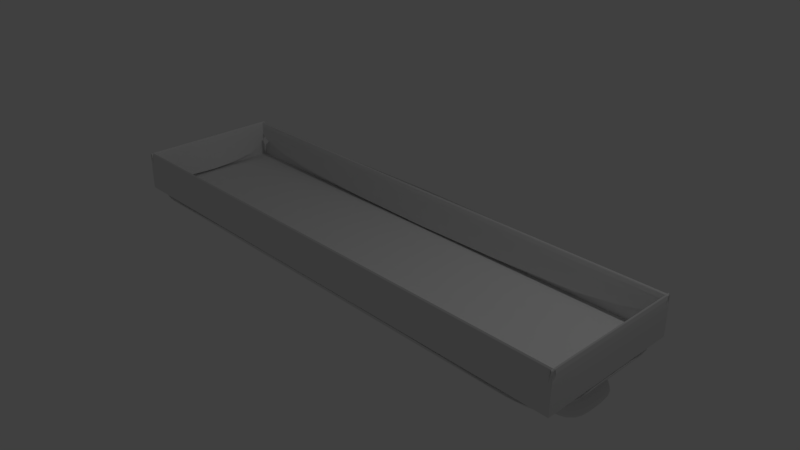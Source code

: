 # Source: Trough.blend  (saved by Blender 2.79.0; exported with 4.5.12 LTS)
import bpy
from mathutils import Matrix  # noqa: F401  (used for matrix-valued properties, if any)

bpy.ops.wm.read_factory_settings(use_empty=True)
scene = bpy.context.scene
scene.name = 'Scene'

# ---- collections
col_collection_1 = bpy.data.collections.new('Collection 1'); scene.collection.children.link(col_collection_1)

# ---- materials (node trees are filled in below, after node groups)
mat_material = bpy.data.materials.new('Material')
mat_material.alpha_threshold = 0.0
mat_material.use_transparent_shadow = False
mat_material.roughness = 0.5
mat_material.line_color = (0.0, 0.0, 0.0, 1.0)

# ---- material node trees

# ---- world
world_world = bpy.data.worlds.new('World'); scene.world = world_world
world_world.color = (0.05088, 0.05088, 0.05088)
world_world.use_sun_shadow = False
world_world.sun_shadow_jitter_overblur = 0.0
world_world.cycles.sampling_method = 'MANUAL'

# ---- cameras
cam_camera = bpy.data.cameras.new('Camera')
cam_camera.clip_end = 100.0
cam_camera.lens = 35.0
cam_camera.sensor_width = 32.0
cam_camera.sensor_height = 18.0
cam_camera.ortho_scale = 7.314
cam_camera.dof.focus_distance = 0.0
cam_camera.dof.aperture_fstop = 128.0

# ---- lights
light_lamp = bpy.data.lights.new('Lamp', 'POINT')
light_lamp.transmission_factor = 0.0
light_lamp.cutoff_distance = 30.0
light_lamp.energy = 100.0
light_lamp.shadow_buffer_clip_start = 1.001
light_lamp.shadow_soft_size = 0.1
light_lamp.shadow_maximum_resolution = 0.006
light_lamp.use_absolute_resolution = True

# ---- meshes
me_cube = bpy.data.meshes.new('Cube')
me_cube.from_pydata([(1.0, 1.0, -1.0), (1.0, -1.0, -1.0), (-1.0, -1.0, -1.0), (-1.0, 1.0, -1.0), (1.0, 1.0, 1.0), (1.0, -1.0, 1.0), (-1.0, -1.0, 1.0), (-1.0, 1.0, 1.0), (1.0, 1.0, 1.0), (1.0, -1.0, 1.0), (-1.0, 1.0, 1.0), (-1.0, -1.0, 1.0), (1.0, 1.0, 11.29), (1.0, -1.0, 11.29), (-1.0, 1.0, 11.29), (-1.0, -1.0, 11.29), (1.0, 1.0, 11.29), (1.0, -1.0, 11.29), (-1.0, 1.0, 11.45), (-1.0, -1.0, 11.45), (1.0, 1.0, 1.0), (-1.0, 1.0, 1.0), (1.0, 1.0, 11.29), (-1.0, 1.0, 11.29), (-1.0, 1.0, 1.0), (-1.0, -1.0, 1.0), (-1.0, 1.0, 11.45), (-1.0, -1.0, 11.32), (1.0, 0.94, 1.0), (-1.0, 0.94, 1.0), (1.0, 0.94, 11.29), (-1.0, 0.94, 11.29), (-0.9853, 1.0, 1.0), (-0.9853, -1.0, 1.0), (-0.9853, 1.0, 11.45), (-0.9853, -1.0, 11.32), (1.0, -0.9345, 1.0), (-1.0, -0.9345, 1.0), (1.0, -0.9345, 11.29), (-1.0, -0.9345, 11.29), (0.9883, 1.0, 1.0), (0.9883, -1.0, 1.0), (0.9883, 1.0, 11.29), (0.9883, -1.0, 11.29), (-0.7011, 1.0, -1.0), (-0.7011, -1.0, -1.0), (-0.7011, 1.0, 1.0), (-0.7011, -1.0, 1.0), (-0.8506, 1.0, -1.0), (-0.8506, -1.0, -1.0), (-0.8506, 1.0, 1.0), (-0.8506, -1.0, 1.0), (0.6831, 1.0, -1.0), (0.6831, -1.0, -1.0), (0.6831, 1.0, 1.0), (0.6831, -1.0, 1.0), (0.8416, 1.0, -1.0), (0.8416, -1.0, -1.0), (0.8416, 1.0, 1.0), (0.8416, -1.0, 1.0), (1.0, 0.5088, -1.0), (-1.0, 0.5088, -1.0), (1.0, 0.5088, 1.0), (-1.0, 0.5088, 1.0), (-0.7011, 0.5088, -1.0), (-0.8506, 0.5088, -1.0), (0.6831, 0.5088, -1.0), (0.8416, 0.5088, -1.0), (1.0, -0.3757, -1.0), (1.0, -0.3757, 1.0), (-1.0, -0.3757, -1.0), (-1.0, -0.3757, 1.0), (-0.7011, -0.3757, -1.0), (-0.8506, -0.3757, -1.0), (0.6831, -0.3757, -1.0), (0.8416, -0.3757, -1.0), (-1.0, 0.06654, -1.0), (-1.0, 0.06654, 1.0), (-0.7011, 0.06654, -1.0), (-0.8506, 0.06654, -1.0), (0.6831, 0.06654, -1.0), (0.8416, 0.06654, -1.0), (1.0, 0.06654, -1.0), (1.0, 0.06654, 1.0), (-0.8038, 0.06654, -6.215), (-0.8038, 0.5088, -6.215), (-0.9753, 0.06654, -6.215), (-0.9753, 0.5088, -6.215), (0.7851, 0.06654, -6.215), (0.7851, 0.5088, -6.215), (0.967, 0.06654, -6.215), (0.967, 0.5088, -6.215), (0.967, -0.3757, -6.215), (0.7851, -0.3757, -6.215), (-0.8038, -0.3757, -6.215), (-0.9753, -0.3757, -6.215), (-0.8038, 0.06654, -10.31), (-0.8038, 0.5088, -10.31), (-0.9753, 0.06654, -10.31), (-0.9753, 0.5088, -10.31), (0.7851, 0.06654, -10.31), (0.7851, 0.5088, -10.31), (0.967, 0.06654, -10.31), (0.967, 0.5088, -10.31), (0.967, -0.3757, -10.31), (0.7851, -0.3757, -10.31), (-0.8038, -0.3757, -10.31), (-0.9753, -0.3757, -10.31)], [], [(73, 49, 2, 70), (6, 51, 47, 55, 59, 5, 9, 11), (68, 69, 5, 1), (49, 51, 6, 2), (61, 63, 7, 3), (50, 48, 3, 7), (8, 10, 11, 9), (5, 69, 83, 62, 4, 8, 9), (7, 63, 77, 71, 6, 11, 10), (4, 58, 54, 46, 50, 7, 10, 8), (11, 9, 13, 15), (8, 10, 14, 12), (10, 11, 19, 18), (9, 8, 16, 17), (20, 21, 23, 22), (24, 25, 27, 26), (28, 30, 31, 29), (23, 31, 30, 22), (32, 34, 35, 33), (26, 27, 35, 34), (37, 39, 38, 36), (15, 13, 38, 39), (41, 43, 42, 40), (17, 16, 42, 43), (54, 52, 44, 46), (53, 55, 47, 45), (74, 53, 45, 72), (46, 44, 48, 50), (45, 47, 51, 49), (72, 45, 49, 73), (75, 57, 53, 74), (57, 59, 55, 53), (58, 56, 52, 54), (4, 0, 56, 58), (1, 5, 59, 57), (68, 1, 57, 75), (0, 60, 67, 56), (56, 67, 66, 52), (44, 64, 65, 48), (52, 66, 64, 44), (76, 77, 63, 61), (0, 4, 62, 60), (48, 65, 61, 3), (2, 6, 71, 70), (82, 68, 75, 81), (78, 72, 94, 84), (75, 74, 93, 92), (80, 74, 72, 78), (82, 83, 69, 68), (79, 73, 70, 76), (65, 79, 76, 61), (60, 62, 83, 82), (66, 80, 78, 64), (81, 75, 92, 90), (64, 78, 84, 85), (60, 82, 81, 67), (70, 71, 77, 76), (94, 95, 107, 106), (85, 84, 96, 97), (93, 88, 100, 105), (91, 90, 102, 103), (79, 65, 87, 86), (66, 67, 91, 89), (72, 73, 95, 94), (73, 79, 86, 95), (80, 66, 89, 88), (65, 64, 85, 87), (74, 80, 88, 93), (67, 81, 90, 91), (102, 104, 105, 100), (96, 106, 107, 98), (97, 96, 98, 99), (103, 102, 100, 101), (89, 91, 103, 101), (90, 92, 104, 102), (86, 87, 99, 98), (84, 94, 106, 96), (87, 85, 97, 99), (88, 89, 101, 100), (95, 86, 98, 107), (92, 93, 105, 104)])
_uv = me_cube.uv_layers.new(name='UVMap')
_uv.uv.foreach_set('vector', [0.06878, 0.6275, 0.1, 0.6275, 0.1, 0.6352, 0.06878, 0.6352, 0.0, 0.0, 0.0, 0.0, 0.0, 0.0, 0.0, 0.0, 0.0, 0.0, 0.0, 0.0, 0.0, 0.0, 0.0, 0.0, 0.1312, 0.5331, 0.1312, 0.6352, 0.1, 0.6352, 0.1, 0.5331, 0.5, 0.5328, 0.4, 0.5328, 0.4, 0.5252, 0.5, 0.5252, 0.3, 0.5582, 0.2, 0.5582, 0.2, 0.5331, 0.3, 0.5331, 0.3, 0.6196, 0.4, 0.6196, 0.4, 0.6272, 0.3, 0.6272, 0.3, 0.7293, 0.3, 0.6272, 0.4, 0.6272, 0.4, 0.7293, 0.4, 0.7293, 0.3688, 0.7293, 0.3467, 0.7293, 0.3246, 0.7293, 0.3, 0.7293, 0.3, 0.7293, 0.4, 0.7293, 0.5, 0.5252, 0.5, 0.5001, 0.5, 0.4775, 0.5, 0.455, 0.5, 0.4231, 0.5, 0.4231, 0.5, 0.5252, 0.0, 0.0, 0.0, 0.0, 0.0, 0.0, 0.0, 0.0, 0.0, 0.0, 0.0, 0.0, 0.0, 0.0, 0.0, 0.0, 0.9, 6.083e-09, 1.0, 0.0, 1.0, 0.5251, 0.9, 0.5251, 0.6, 0.5251, 0.5, 0.5251, 0.5, 0.0, 0.6, 0.0, 0.1, 3.041e-09, 0.2, 0.0, 0.2, 0.5331, 0.1, 0.5331, 0.5, 0.5252, 0.4, 0.5252, 0.4, 0.0, 0.5, 0.000358, 0.7, 0.5251, 0.6, 0.5251, 0.6, 0.0, 0.7, 0.0, 0.0, 3.041e-09, 0.1, 0.0, 0.1, 0.5268, 3.874e-08, 0.5331, 0.9, 0.0, 0.9, 0.5251, 0.8, 0.5251, 0.8, 6.083e-09, 0.4209, 0.6272, 0.4239, 0.6272, 0.4239, 0.7293, 0.4209, 0.7293, 0.2, 0.5331, 0.2, 0.0, 0.3, 0.006294, 0.3, 0.5331, 0.4239, 0.7293, 0.4239, 0.6272, 0.4247, 0.6272, 0.4247, 0.7293, 0.7, 0.5251, 0.7, 0.0, 0.8, 0.0, 0.8, 0.5251, 0.4209, 0.6272, 0.4209, 0.7293, 0.4177, 0.7293, 0.4177, 0.6272, 0.3, 0.5252, 0.3, 0.000358, 0.4, 0.0, 0.4, 0.5252, 0.4247, 0.7292, 0.4247, 0.6272, 0.4253, 0.6272, 0.4253, 0.7292, 0.3, 0.5413, 0.4, 0.5413, 0.4, 0.612, 0.3, 0.612, 0.5, 0.611, 0.4, 0.611, 0.4, 0.5404, 0.5, 0.5404, 0.06878, 0.5493, 0.1, 0.5493, 0.1, 0.6199, 0.06878, 0.6199, 0.3, 0.612, 0.4, 0.612, 0.4, 0.6196, 0.3, 0.6196, 0.5, 0.5404, 0.4, 0.5404, 0.4, 0.5328, 0.5, 0.5328, 0.06878, 0.6199, 0.1, 0.6199, 0.1, 0.6275, 0.06878, 0.6275, 0.06878, 0.5412, 0.1, 0.5412, 0.1, 0.5493, 0.06878, 0.5493, 0.5, 0.6191, 0.4, 0.6191, 0.4, 0.611, 0.5, 0.611, 0.3, 0.5332, 0.4, 0.5332, 0.4, 0.5413, 0.3, 0.5413, 0.3, 0.5252, 0.4, 0.5252, 0.4, 0.5332, 0.3, 0.5332, 0.5, 0.6272, 0.4, 0.6272, 0.4, 0.6191, 0.5, 0.6191, 0.06878, 0.5331, 0.1, 0.5331, 0.1, 0.5412, 0.06878, 0.5412, 5.96e-09, 0.5331, 0.02456, 0.5331, 0.02456, 0.5412, 5.96e-09, 0.5412, 5.96e-09, 0.5412, 0.02456, 0.5412, 0.02456, 0.5493, 1.192e-08, 0.5493, 0.0, 0.6199, 0.02456, 0.6199, 0.02456, 0.6275, 5.96e-09, 0.6275, 1.192e-08, 0.5493, 0.02456, 0.5493, 0.02456, 0.6199, 0.0, 0.6199, 0.3, 0.5807, 0.2, 0.5807, 0.2, 0.5582, 0.3, 0.5582, 0.2, 0.5331, 0.2, 0.6352, 0.1754, 0.6352, 0.1754, 0.5331, 5.96e-09, 0.6275, 0.02456, 0.6275, 0.02456, 0.6352, 0.0, 0.6352, 0.3, 0.6352, 0.2, 0.6352, 0.2, 0.6033, 0.3, 0.6033, 0.04667, 0.5331, 0.06878, 0.5331, 0.06878, 0.5412, 0.04667, 0.5412, 0.6548, 0.9999, 0.6327, 0.9999, 0.6327, 0.7338, 0.6548, 0.7338, 0.6803, 0.5252, 0.6882, 0.5251, 0.686, 0.7912, 0.6769, 0.7913, 0.04667, 0.5493, 0.06878, 0.5493, 0.06878, 0.6199, 0.04667, 0.6199, 0.1533, 0.5331, 0.1533, 0.6352, 0.1312, 0.6352, 0.1312, 0.5331, 0.04667, 0.6275, 0.06878, 0.6275, 0.06878, 0.6352, 0.04667, 0.6352, 0.02456, 0.6275, 0.04667, 0.6275, 0.04667, 0.6352, 0.02456, 0.6352, 0.1754, 0.5331, 0.1754, 0.6352, 0.1533, 0.6352, 0.1533, 0.5331, 0.02456, 0.5493, 0.04667, 0.5493, 0.04667, 0.6199, 0.02456, 0.6199, 0.5221, 0.9999, 0.5, 0.9999, 0.5, 0.7338, 0.5221, 0.7338, 0.6769, 0.9999, 0.6548, 0.9999, 0.6548, 0.7338, 0.6769, 0.7338, 0.02456, 0.5331, 0.04667, 0.5331, 0.04667, 0.5412, 0.02456, 0.5412, 0.3, 0.6033, 0.2, 0.6033, 0.2, 0.5807, 0.3, 0.5807, 0.7081, 0.7338, 0.6996, 0.7338, 0.7018, 0.5251, 0.7104, 0.5252, 0.6769, 0.7338, 0.6548, 0.7338, 0.6548, 0.5251, 0.6769, 0.5251, 0.5884, 0.7912, 0.6106, 0.7912, 0.6106, 0.9999, 0.5884, 0.9999, 0.5442, 0.7338, 0.5221, 0.7338, 0.5221, 0.5251, 0.5442, 0.5251, 0.5663, 0.5251, 0.5884, 0.5251, 0.5884, 0.7912, 0.5663, 0.7912, 0.6996, 1.0, 0.6916, 0.9999, 0.6882, 0.7338, 0.6973, 0.7339, 0.7104, 1.0, 0.7029, 0.9999, 0.6996, 0.7338, 0.7081, 0.7338, 0.5442, 0.5251, 0.5663, 0.5251, 0.5663, 0.7912, 0.5442, 0.7912, 0.6106, 0.5251, 0.6327, 0.5251, 0.6327, 0.7912, 0.6106, 0.7912, 0.7137, 0.5252, 0.7212, 0.5251, 0.719, 0.7912, 0.7104, 0.7913, 0.5884, 0.5251, 0.6106, 0.5251, 0.6106, 0.7912, 0.5884, 0.7912, 0.5442, 0.9999, 0.5221, 0.9999, 0.5221, 0.7338, 0.5442, 0.7338, 0.4091, 0.6498, 0.4091, 0.6723, 0.4, 0.6723, 0.4, 0.6498, 0.4177, 0.6498, 0.4177, 0.6723, 0.4091, 0.6723, 0.4091, 0.6498, 0.4177, 0.6272, 0.4177, 0.6498, 0.4091, 0.6498, 0.4091, 0.6272, 0.4091, 0.6272, 0.4091, 0.6498, 0.4, 0.6498, 0.4, 0.6272, 0.6973, 0.7339, 0.6882, 0.7338, 0.6905, 0.5251, 0.6996, 0.5252, 0.5221, 0.7338, 0.5, 0.7338, 0.5, 0.5251, 0.5221, 0.5251, 0.5663, 0.7912, 0.5884, 0.7912, 0.5884, 0.9999, 0.5663, 0.9999, 0.6548, 0.7338, 0.6327, 0.7338, 0.6327, 0.5251, 0.6548, 0.5251, 0.7104, 0.7913, 0.719, 0.7912, 0.7212, 0.9999, 0.7126, 1.0, 0.6106, 0.7912, 0.6327, 0.7912, 0.6327, 0.9999, 0.6106, 0.9999, 0.5442, 0.7912, 0.5663, 0.7912, 0.5663, 0.9999, 0.5442, 0.9999, 0.6769, 0.7913, 0.686, 0.7912, 0.6882, 0.9999, 0.6791, 1.0])
me_cube.materials.append(mat_material)
me_cube.use_remesh_preserve_volume = False
me_cube.use_remesh_preserve_attributes = False
me_cube.use_mirror_vertex_groups = False
me_cube.update()

# ---- objects
ob_cube = bpy.data.objects.new('Cube', me_cube)
ob_lamp = bpy.data.objects.new('Lamp', light_lamp)
ob_camera = bpy.data.objects.new('Camera', cam_camera)

# ---- transforms, parenting, visibility, modifiers, constraints
ob_cube.location = (0.0, 0.0, 0.0)
ob_cube.scale = (3.67, 1.0, 0.05488)
ob_cube.lock_rotations_4d = False
ob_cube.empty_display_type = 'ARROWS'
ob_cube.lineart.crease_threshold = 0.0
_m = ob_cube.modifiers.new('Subsurf', 'SUBSURF')
_m.uv_smooth = 'PRESERVE_CORNERS'
_m.quality = 2
_m.levels = 0
_m.show_only_control_edges = False
ob_lamp.location = (4.076, 1.005, 5.904)
ob_lamp.rotation_euler = (0.6503, 0.05522, 1.866)
ob_lamp.lock_rotations_4d = False
ob_lamp.empty_display_type = 'ARROWS'
ob_lamp.color = (0.0, 0.0, 0.0, 0.0)
ob_lamp.lineart.crease_threshold = 0.0
ob_camera.location = (7.481, -6.508, 5.344)
ob_camera.rotation_euler = (1.109, 0.0, 0.8149)
ob_camera.lock_rotations_4d = False
ob_camera.empty_display_type = 'ARROWS'
ob_camera.color = (0.0, 0.0, 0.0, 0.0)
ob_camera.display_type = 'WIRE'
ob_camera.lineart.crease_threshold = 0.0

# ---- collection membership
col_collection_1.objects.link(ob_cube)
col_collection_1.objects.link(ob_lamp)
col_collection_1.objects.link(ob_camera)

# ---- scene / render settings (as saved in the file)
scene.camera = ob_camera
scene.frame_start = 1; scene.frame_end = 250; scene.frame_set(1)
scene.render.engine = 'BLENDER_EEVEE_NEXT'
scene.render.resolution_percentage = 50
scene.render.dither_intensity = 0.0
scene.cycles.use_denoising = False
scene.cycles.samples = 128
scene.cycles.sampling_pattern = 'TABULATED_SOBOL'
scene.cycles.use_adaptive_sampling = False
scene.cycles.use_light_tree = False
scene.cycles.blur_glossy = 0.0
scene.cycles.sample_clamp_indirect = 0.0
scene.view_settings.view_transform = 'Standard'
bpy.context.view_layer.update()
